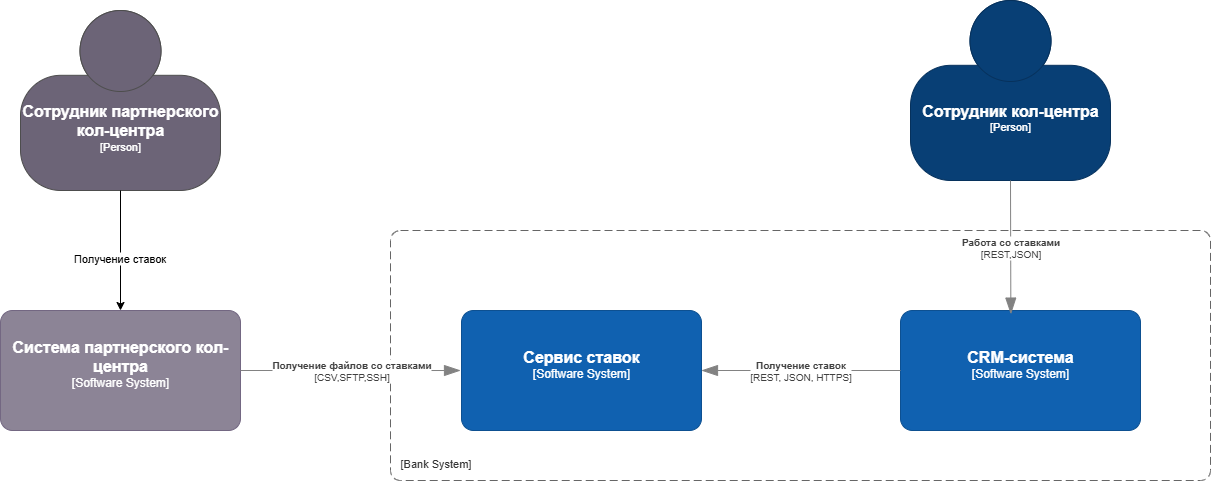

The diagram above was exported from draw.io. Its source (the exported page's mxGraphModel, read from the mxfile embedded in the PNG):
<mxGraphModel dx="1336" dy="767" grid="1" gridSize="10" guides="1" tooltips="1" connect="1" arrows="1" fold="1" page="1" pageScale="1" pageWidth="827" pageHeight="1169" math="0" shadow="0">
  <root>
    <mxCell id="0" />
    <mxCell id="1" parent="0" />
    <object placeholders="1" c4Name="Сотрудник кол-центра" c4Type="Person" c4Description="" label="&lt;font style=&quot;font-size: 16px&quot;&gt;&lt;b&gt;%c4Name%&lt;/b&gt;&lt;/font&gt;&lt;div&gt;[%c4Type%]&lt;/div&gt;&lt;br&gt;&lt;div&gt;&lt;font style=&quot;font-size: 11px&quot;&gt;&lt;font color=&quot;#cccccc&quot;&gt;%c4Description%&lt;/font&gt;&lt;/div&gt;" id="1-AHDcG8uAsvQ-_k-zy--3">
      <mxCell style="html=1;fontSize=11;dashed=0;whiteSpace=wrap;fillColor=#083F75;strokeColor=#06315C;fontColor=#ffffff;shape=mxgraph.c4.person2;align=center;metaEdit=1;points=[[0.5,0,0],[1,0.5,0],[1,0.75,0],[0.75,1,0],[0.5,1,0],[0.25,1,0],[0,0.75,0],[0,0.5,0]];resizable=0;" vertex="1" parent="1">
        <mxGeometry x="1690" y="340" width="200" height="180" as="geometry" />
      </mxCell>
    </object>
    <object placeholders="1" c4Name="Сервис ставок" c4Type="Software System" c4Description="" label="&lt;font style=&quot;font-size: 16px&quot;&gt;&lt;b&gt;%c4Name%&lt;/b&gt;&lt;/font&gt;&lt;div&gt;[%c4Type%]&lt;/div&gt;&lt;br&gt;&lt;div&gt;&lt;font style=&quot;font-size: 11px&quot;&gt;&lt;font color=&quot;#cccccc&quot;&gt;%c4Description%&lt;/font&gt;&lt;/div&gt;" id="1-AHDcG8uAsvQ-_k-zy--4">
      <mxCell style="rounded=1;whiteSpace=wrap;html=1;labelBackgroundColor=none;fillColor=#1061B0;fontColor=#ffffff;align=center;arcSize=10;strokeColor=#0D5091;metaEdit=1;resizable=0;points=[[0.25,0,0],[0.5,0,0],[0.75,0,0],[1,0.25,0],[1,0.5,0],[1,0.75,0],[0.75,1,0],[0.5,1,0],[0.25,1,0],[0,0.75,0],[0,0.5,0],[0,0.25,0]];" vertex="1" parent="1">
        <mxGeometry x="1241" y="650" width="240" height="120" as="geometry" />
      </mxCell>
    </object>
    <object placeholders="1" c4Name="CRM-система" c4Type="Software System" c4Description="" label="&lt;font style=&quot;font-size: 16px&quot;&gt;&lt;b&gt;%c4Name%&lt;/b&gt;&lt;/font&gt;&lt;div&gt;[%c4Type%]&lt;/div&gt;&lt;br&gt;&lt;div&gt;&lt;font style=&quot;font-size: 11px&quot;&gt;&lt;font color=&quot;#cccccc&quot;&gt;%c4Description%&lt;/font&gt;&lt;/div&gt;" id="1-AHDcG8uAsvQ-_k-zy--7">
      <mxCell style="rounded=1;whiteSpace=wrap;html=1;labelBackgroundColor=none;fillColor=#1061B0;fontColor=#ffffff;align=center;arcSize=10;strokeColor=#0D5091;metaEdit=1;resizable=0;points=[[0.25,0,0],[0.5,0,0],[0.75,0,0],[1,0.25,0],[1,0.5,0],[1,0.75,0],[0.75,1,0],[0.5,1,0],[0.25,1,0],[0,0.75,0],[0,0.5,0],[0,0.25,0]];" vertex="1" parent="1">
        <mxGeometry x="1680" y="650" width="240" height="120" as="geometry" />
      </mxCell>
    </object>
    <object placeholders="1" c4Type="Relationship" c4Technology="REST,JSON" c4Description="Работа со ставками" label="&lt;div style=&quot;text-align: left&quot;&gt;&lt;div style=&quot;text-align: center&quot;&gt;&lt;b&gt;%c4Description%&lt;/b&gt;&lt;/div&gt;&lt;div style=&quot;text-align: center&quot;&gt;[%c4Technology%]&lt;/div&gt;&lt;/div&gt;" id="1-AHDcG8uAsvQ-_k-zy--10">
      <mxCell style="endArrow=blockThin;html=1;fontSize=10;fontColor=#404040;strokeWidth=1;endFill=1;strokeColor=#828282;elbow=vertical;metaEdit=1;endSize=14;startSize=14;jumpStyle=arc;jumpSize=16;rounded=0;edgeStyle=orthogonalEdgeStyle;exitX=0.5;exitY=1;exitDx=0;exitDy=0;exitPerimeter=0;entryX=0.46;entryY=0.03;entryDx=0;entryDy=0;entryPerimeter=0;" edge="1" parent="1" source="1-AHDcG8uAsvQ-_k-zy--3" target="1-AHDcG8uAsvQ-_k-zy--7">
        <mxGeometry width="240" relative="1" as="geometry">
          <mxPoint x="1790" y="530" as="sourcePoint" />
          <mxPoint x="2030" y="530" as="targetPoint" />
        </mxGeometry>
      </mxCell>
    </object>
    <object placeholders="1" c4Name="" c4Type="SystemScopeBoundary" c4Application="Bank System" label="&lt;font style=&quot;font-size: 16px&quot;&gt;&lt;b&gt;&lt;div style=&quot;text-align: left&quot;&gt;%c4Name%&lt;/div&gt;&lt;/b&gt;&lt;/font&gt;&lt;div style=&quot;text-align: left&quot;&gt;[%c4Application%]&lt;/div&gt;" id="1-AHDcG8uAsvQ-_k-zy--16">
      <mxCell style="rounded=1;fontSize=11;whiteSpace=wrap;html=1;dashed=1;arcSize=20;fillColor=none;strokeColor=#666666;fontColor=#333333;labelBackgroundColor=none;align=left;verticalAlign=bottom;labelBorderColor=none;spacingTop=0;spacing=10;dashPattern=8 4;metaEdit=1;rotatable=0;perimeter=rectanglePerimeter;noLabel=0;labelPadding=0;allowArrows=0;connectable=0;expand=0;recursiveResize=0;editable=1;pointerEvents=0;absoluteArcSize=1;points=[[0.25,0,0],[0.5,0,0],[0.75,0,0],[1,0.25,0],[1,0.5,0],[1,0.75,0],[0.75,1,0],[0.5,1,0],[0.25,1,0],[0,0.75,0],[0,0.5,0],[0,0.25,0]];" vertex="1" parent="1">
        <mxGeometry x="1170" y="570" width="820" height="250" as="geometry" />
      </mxCell>
    </object>
    <object placeholders="1" c4Name="Система партнерского кол-центра" c4Type="Software System" c4Description="" label="&lt;font style=&quot;font-size: 16px&quot;&gt;&lt;b&gt;%c4Name%&lt;/b&gt;&lt;/font&gt;&lt;div&gt;[%c4Type%]&lt;/div&gt;&lt;br&gt;&lt;div&gt;&lt;font style=&quot;font-size: 11px&quot;&gt;&lt;font color=&quot;#cccccc&quot;&gt;%c4Description%&lt;/font&gt;&lt;/div&gt;" id="1-AHDcG8uAsvQ-_k-zy--20">
      <mxCell style="rounded=1;whiteSpace=wrap;html=1;labelBackgroundColor=none;fillColor=#8C8496;fontColor=#ffffff;align=center;arcSize=10;strokeColor=#736782;metaEdit=1;resizable=0;points=[[0.25,0,0],[0.5,0,0],[0.75,0,0],[1,0.25,0],[1,0.5,0],[1,0.75,0],[0.75,1,0],[0.5,1,0],[0.25,1,0],[0,0.75,0],[0,0.5,0],[0,0.25,0]];" vertex="1" parent="1">
        <mxGeometry x="780" y="650" width="240" height="120" as="geometry" />
      </mxCell>
    </object>
    <object placeholders="1" c4Type="Relationship" c4Technology="REST, JSON, HTTPS" c4Description="Получение ставок" label="&lt;div style=&quot;text-align: left&quot;&gt;&lt;div style=&quot;text-align: center&quot;&gt;&lt;b&gt;%c4Description%&lt;/b&gt;&lt;/div&gt;&lt;div style=&quot;text-align: center&quot;&gt;[%c4Technology%]&lt;/div&gt;&lt;/div&gt;" id="1-AHDcG8uAsvQ-_k-zy--27">
      <mxCell style="endArrow=blockThin;html=1;fontSize=10;fontColor=#404040;strokeWidth=1;endFill=1;strokeColor=#828282;elbow=vertical;metaEdit=1;endSize=14;startSize=14;jumpStyle=arc;jumpSize=16;rounded=0;edgeStyle=orthogonalEdgeStyle;entryX=1;entryY=0.5;entryDx=0;entryDy=0;entryPerimeter=0;" edge="1" parent="1" source="1-AHDcG8uAsvQ-_k-zy--7" target="1-AHDcG8uAsvQ-_k-zy--4">
        <mxGeometry width="240" relative="1" as="geometry">
          <mxPoint x="1290" y="690" as="sourcePoint" />
          <mxPoint x="1530" y="690" as="targetPoint" />
        </mxGeometry>
      </mxCell>
    </object>
    <object placeholders="1" c4Name="Сотрудник партнерского кол-центра" c4Type="Person" c4Description="" label="&lt;font style=&quot;font-size: 16px&quot;&gt;&lt;b&gt;%c4Name%&lt;/b&gt;&lt;/font&gt;&lt;div&gt;[%c4Type%]&lt;/div&gt;&lt;br&gt;&lt;div&gt;&lt;font style=&quot;font-size: 11px&quot;&gt;&lt;font color=&quot;#cccccc&quot;&gt;%c4Description%&lt;/font&gt;&lt;/div&gt;" id="1-AHDcG8uAsvQ-_k-zy--30">
      <mxCell style="html=1;fontSize=11;dashed=0;whiteSpace=wrap;fillColor=#6C6477;strokeColor=#4D4D4D;fontColor=#ffffff;shape=mxgraph.c4.person2;align=center;metaEdit=1;points=[[0.5,0,0],[1,0.5,0],[1,0.75,0],[0.75,1,0],[0.5,1,0],[0.25,1,0],[0,0.75,0],[0,0.5,0]];resizable=0;" vertex="1" parent="1">
        <mxGeometry x="800" y="350" width="200" height="180" as="geometry" />
      </mxCell>
    </object>
    <mxCell id="1-AHDcG8uAsvQ-_k-zy--31" style="edgeStyle=orthogonalEdgeStyle;rounded=0;orthogonalLoop=1;jettySize=auto;html=1;entryX=0.5;entryY=0;entryDx=0;entryDy=0;entryPerimeter=0;" edge="1" parent="1" source="1-AHDcG8uAsvQ-_k-zy--30" target="1-AHDcG8uAsvQ-_k-zy--20">
      <mxGeometry relative="1" as="geometry" />
    </mxCell>
    <mxCell id="1-AHDcG8uAsvQ-_k-zy--32" value="Получение ставок" style="edgeLabel;html=1;align=center;verticalAlign=middle;resizable=0;points=[];" vertex="1" connectable="0" parent="1-AHDcG8uAsvQ-_k-zy--31">
      <mxGeometry x="0.1269" y="-2" relative="1" as="geometry">
        <mxPoint as="offset" />
      </mxGeometry>
    </mxCell>
    <object placeholders="1" c4Type="Relationship" c4Technology="CSV,SFTP,SSH" c4Description="Получение файлов со ставками" label="&lt;div style=&quot;text-align: left&quot;&gt;&lt;div style=&quot;text-align: center&quot;&gt;&lt;b&gt;%c4Description%&lt;/b&gt;&lt;/div&gt;&lt;div style=&quot;text-align: center&quot;&gt;[%c4Technology%]&lt;/div&gt;&lt;/div&gt;" id="1-AHDcG8uAsvQ-_k-zy--33">
      <mxCell style="endArrow=blockThin;html=1;fontSize=10;fontColor=#404040;strokeWidth=1;endFill=1;strokeColor=#828282;elbow=vertical;metaEdit=1;endSize=14;startSize=14;jumpStyle=arc;jumpSize=16;rounded=0;edgeStyle=orthogonalEdgeStyle;exitX=1;exitY=0.5;exitDx=0;exitDy=0;exitPerimeter=0;" edge="1" parent="1" source="1-AHDcG8uAsvQ-_k-zy--20">
        <mxGeometry width="240" relative="1" as="geometry">
          <mxPoint x="1190" y="780" as="sourcePoint" />
          <mxPoint x="1240" y="710" as="targetPoint" />
        </mxGeometry>
      </mxCell>
    </object>
  </root>
</mxGraphModel>